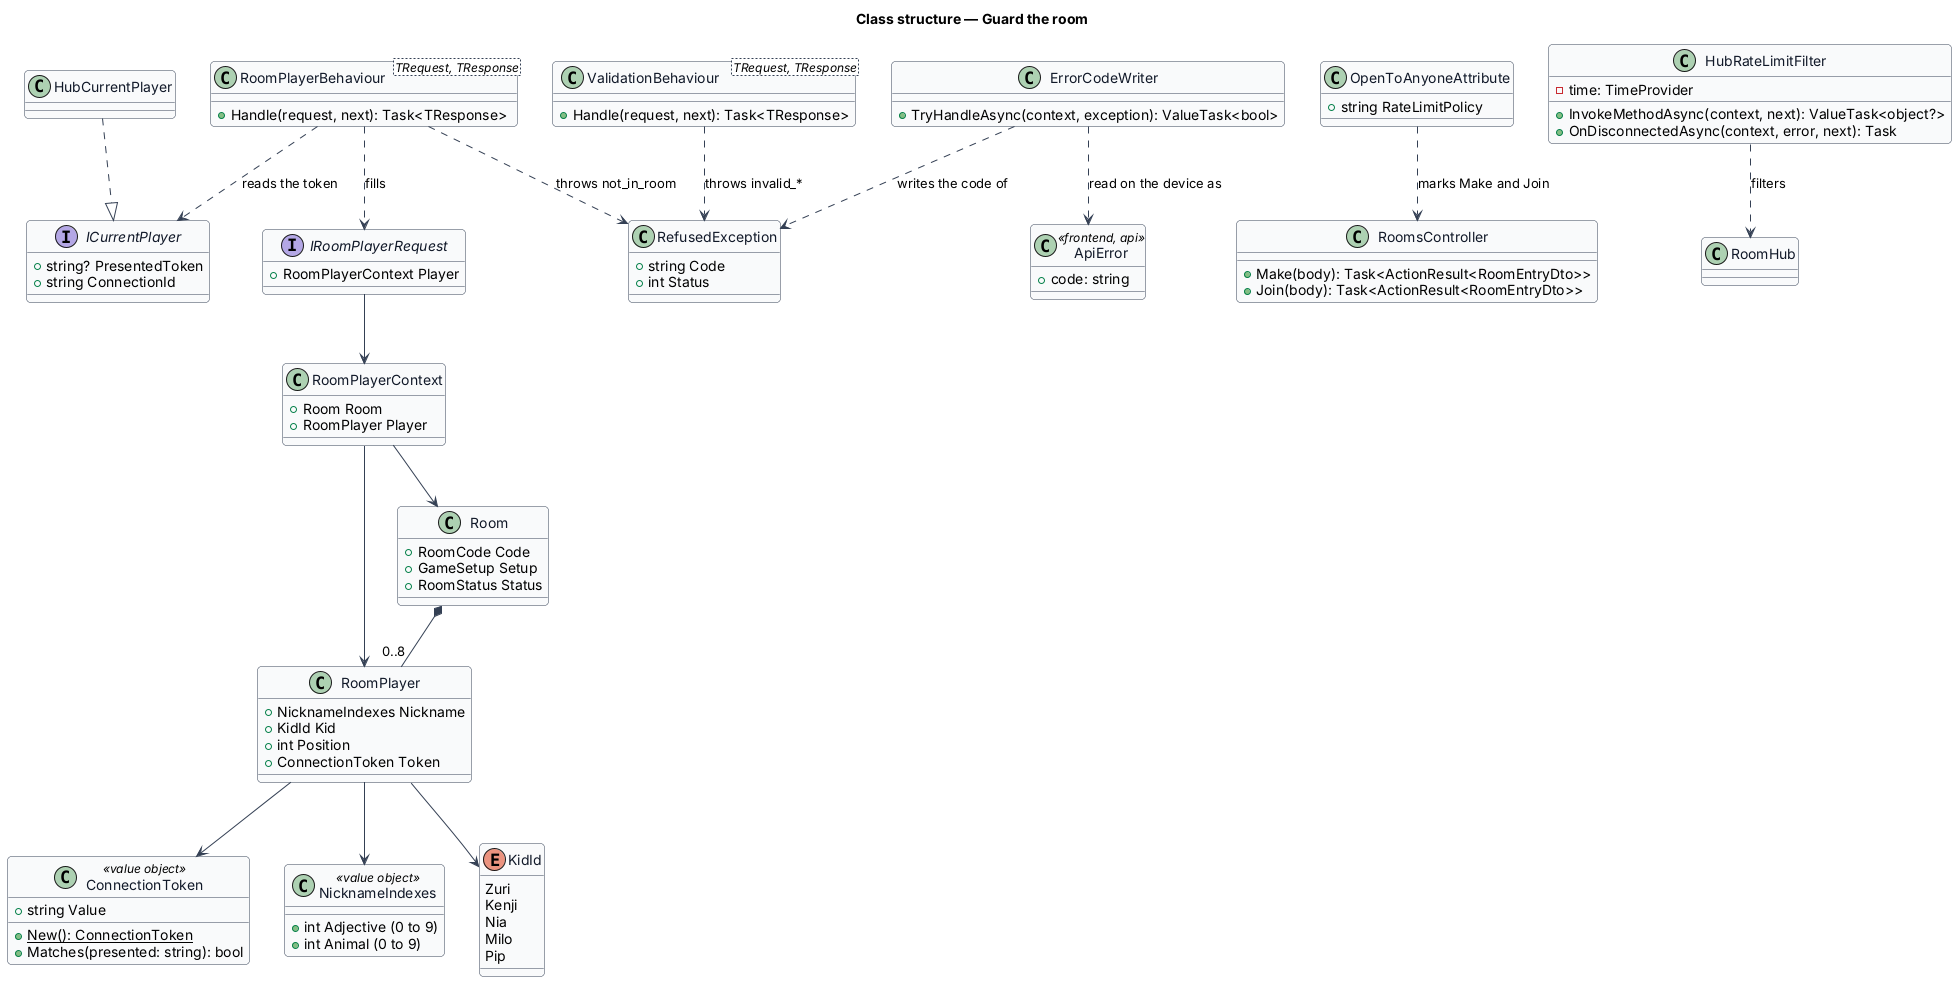

The diagram above was rendered by PlantUML. Its source (embedded in the PNG):
@startuml
' --- shared skin header ---
skinparam backgroundColor #FFFFFF
skinparam shadowing false
skinparam roundcorner 8
skinparam defaultFontName Arial
skinparam ArrowColor #344054
skinparam class {
  BorderColor #344054
  FontColor #101828
  BackgroundColor #F9FAFB
}
' --------------------------
title Class structure — Guard the room

class ConnectionToken <<value object>> {
  +string Value
  +{static} New(): ConnectionToken
  +Matches(presented: string): bool
}
interface ICurrentPlayer {
  +string? PresentedToken
  +string ConnectionId
}
class HubCurrentPlayer
class RoomPlayerBehaviour<TRequest, TResponse> {
  +Handle(request, next): Task<TResponse>
}
class ValidationBehaviour<TRequest, TResponse> {
  +Handle(request, next): Task<TResponse>
}
interface IRoomPlayerRequest {
  +RoomPlayerContext Player
}
class RoomPlayerContext {
  +Room Room
  +RoomPlayer Player
}
class RefusedException {
  +string Code
  +int Status
}
class ErrorCodeWriter {
  +TryHandleAsync(context, exception): ValueTask<bool>
}
class OpenToAnyoneAttribute {
  +string RateLimitPolicy
}
class RoomsController {
  +Make(body): Task<ActionResult<RoomEntryDto>>
  +Join(body): Task<ActionResult<RoomEntryDto>>
}
class HubRateLimitFilter {
  -time: TimeProvider
  +InvokeMethodAsync(context, next): ValueTask<object?>
  +OnDisconnectedAsync(context, error, next): Task
}
class RoomHub
class Room {
  +RoomCode Code
  +GameSetup Setup
  +RoomStatus Status
}
class RoomPlayer {
  +NicknameIndexes Nickname
  +KidId Kid
  +int Position
  +ConnectionToken Token
}
class NicknameIndexes <<value object>> {
  +int Adjective (0 to 9)
  +int Animal (0 to 9)
}
enum KidId {
  Zuri
  Kenji
  Nia
  Milo
  Pip
}
class ApiError <<frontend, api>> {
  +code: string
}

HubCurrentPlayer ..|> ICurrentPlayer
RoomPlayerBehaviour ..> ICurrentPlayer : reads the token
RoomPlayerBehaviour ..> IRoomPlayerRequest : fills
IRoomPlayerRequest --> RoomPlayerContext
RoomPlayerContext --> Room
RoomPlayerContext --> RoomPlayer
RoomPlayerBehaviour ..> RefusedException : throws not_in_room
ValidationBehaviour ..> RefusedException : throws invalid_*
ErrorCodeWriter ..> RefusedException : writes the code of
ErrorCodeWriter ..> ApiError : read on the device as
OpenToAnyoneAttribute ..> RoomsController : marks Make and Join
HubRateLimitFilter ..> RoomHub : filters
Room *-- "0..8" RoomPlayer
RoomPlayer --> ConnectionToken
RoomPlayer --> NicknameIndexes
RoomPlayer --> KidId
@enduml